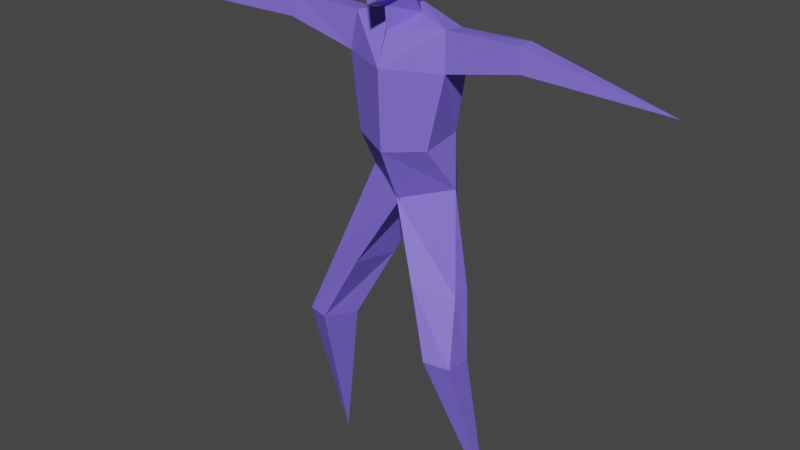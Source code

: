 # Source: character.blend  (saved by Blender 3.2.14; exported with 4.5.12 LTS)
import bpy
from mathutils import Matrix  # noqa: F401  (used for matrix-valued properties, if any)

bpy.ops.wm.read_factory_settings(use_empty=True)
scene = bpy.context.scene
scene.name = 'Scene'

# ---- collections
col_collection = bpy.data.collections.new('Collection'); scene.collection.children.link(col_collection)

# ---- materials (node trees are filled in below, after node groups)
mat_material_001 = bpy.data.materials.new('Material.001')
mat_material_001.use_transparent_shadow = False

# ---- material node trees
mat_material_001.use_nodes = True; mat_material_001.node_tree.nodes.clear()
_N = mat_material_001.node_tree.nodes; _L = mat_material_001.node_tree.links
n0 = _N.new('ShaderNodeBsdfPrincipled'); n0.name = 'Principled BSDF'; n0.location = (10, 300)
n0.distribution = 'GGX'
n0.subsurface_method = 'RANDOM_WALK_SKIN'
n0.inputs[0].default_value = (0.211, 0.1451, 0.8, 1.0)
n0.inputs[3].default_value = 1.45
n0.inputs[27].default_value = (0.0, 0.0, 0.0, 1.0)
n0.inputs[28].default_value = 1.0
n1 = _N.new('ShaderNodeOutputMaterial'); n1.name = 'Material Output'; n1.location = (300, 300)
_L.new(n0.outputs[0], n1.inputs[0])
n1.is_active_output = True

# ---- world
world_world = bpy.data.worlds.new('World'); scene.world = world_world
world_world.use_nodes = True; world_world.node_tree.nodes.clear()
_N = world_world.node_tree.nodes; _L = world_world.node_tree.links
n0 = _N.new('ShaderNodeOutputWorld'); n0.name = 'World Output'; n0.location = (300, 300)
n1 = _N.new('ShaderNodeBackground'); n1.name = 'Background'; n1.location = (10, 300)
n1.inputs[0].default_value = (0.05088, 0.05088, 0.05088, 1.0)
_L.new(n1.outputs[0], n0.inputs[0])
n0.is_active_output = True
world_world.color = (0.05088, 0.05088, 0.05088)
world_world.use_sun_shadow = False
world_world.sun_shadow_jitter_overblur = 0.0

# ---- meshes
me_cube_001 = bpy.data.meshes.new('Cube.001')
me_cube_001.from_pydata([(-1.728, -0.288, 0.05346), (-1.601, -1.335, 3.397), (-1.571, -0.8058, 3.347), (-1.144, -1.478, 3.443), (-0.9671, -0.7848, 3.3), (-0.8832, -0.3224, 6.177), (0.03462, -0.757, 5.902), (-0.3655, 0.4268, 5.509), (-0.9048, -0.7091, 9.011), (-0.8995, -0.2789, 8.96), (-0.0495, -0.3463, 9.531), (-0.01688, -0.03324, 8.859), (-0.7122, -0.8892, 7.002), (-0.6578, -0.05562, 7.075), (0.005348, -1.207, 6.901), (0.005398, 0.2716, 7.113), (-0.9765, -0.7958, 8.342), (0.01904, -1.263, 8.341), (-0.9744, -0.2234, 8.323), (0.0215, 0.1935, 8.166), (-2.252, -0.6979, 9.034), (-2.252, -0.3777, 9.034), (-2.34, -0.7788, 8.64), (-2.32, -0.2966, 8.666), (-4.873, -0.6912, 8.557), (-0.6315, -1.167, 4.605), (-1.343, -0.8781, 4.508), (-0.6456, -0.09924, 4.386), (-1.343, -0.5417, 4.508), (0.0127, -0.2234, 9.253), (0.02222, -1.04, 8.912), (-0.3157, -0.564, 9.151), (0.01371, -1.082, 9.327), (-0.32, -0.7921, 9.518), (0.02123, -0.1965, 10.5), (0.007104, -1.657, 10.56), (-0.5345, -0.8566, 10.59), (0.003269, -1.486, 9.411), (-0.5202, -0.794, 9.809), (-0.03763, -0.1429, 9.842), (0.002928, -0.8477, 10.94)], [], [(0, 1, 2), (0, 2, 4), (0, 4, 3), (0, 3, 1), (26, 25, 6, 5), (18, 16, 22, 23), (27, 28, 5, 7), (25, 27, 7, 6), (28, 26, 5), (11, 9, 8, 31, 29), (16, 17, 30, 31, 8), (19, 18, 9, 11), (31, 30, 32, 33), (6, 7, 15, 14), (7, 5, 13, 15), (5, 6, 14, 12), (5, 12, 13), (14, 15, 19, 17), (15, 13, 18, 19), (12, 14, 17, 16), (13, 12, 16, 18), (22, 20, 24), (16, 8, 20, 22), (8, 9, 21, 20), (9, 18, 23, 21), (21, 23, 24), (20, 21, 24), (23, 22, 24), (2, 1, 26, 28), (3, 4, 27, 25), (4, 2, 28, 27), (1, 3, 25, 26), (39, 38, 36, 34), (29, 31, 33, 10), (38, 37, 35, 36), (33, 32, 37, 38), (10, 33, 38, 39), (36, 35, 40), (34, 36, 40)])
_uv = me_cube_001.uv_layers.new(name='UVMap')
_uv.uv.foreach_set('vector', [0.375, 0.0, 0.625, 0.0, 0.625, 0.25, 0.375, 0.25, 0.625, 0.25, 0.625, 0.5, 0.375, 0.5, 0.625, 0.5, 0.625, 0.75, 0.375, 0.75, 0.625, 0.75, 0.625, 1.0, 0.625, 1.0, 0.625, 0.75, 0.625, 0.75, 0.625, 1.0, 0.625, 0.25, 0.625, 0.0, 0.625, 0.0, 0.625, 0.25, 0.625, 0.5, 0.625, 0.25, 0.625, 0.25, 0.625, 0.5, 0.625, 0.75, 0.625, 0.5, 0.625, 0.5, 0.625, 0.75, 0.625, 0.25, 0.625, 0.1526, 0.625, 0.25, 0.625, 0.5, 0.875, 0.5, 0.875, 0.75, 0.74, 0.75, 0.625, 0.5666, 0.625, 1.0, 0.625, 0.75, 0.625, 0.75, 0.625, 0.865, 0.625, 1.0, 0.625, 0.5, 0.625, 0.25, 0.625, 0.25, 0.625, 0.5, 0.625, 0.865, 0.625, 0.75, 0.625, 0.75, 0.625, 0.865, 0.625, 0.75, 0.625, 0.5, 0.625, 0.5, 0.625, 0.75, 0.625, 0.5, 0.625, 0.25, 0.625, 0.25, 0.625, 0.5, 0.625, 1.0, 0.625, 0.75, 0.625, 0.75, 0.625, 1.0, 0.625, 0.0, 0.625, 0.0, 0.625, 0.25, 0.625, 0.75, 0.625, 0.5, 0.625, 0.5, 0.625, 0.75, 0.625, 0.5, 0.625, 0.25, 0.625, 0.25, 0.625, 0.5, 0.625, 1.0, 0.625, 0.75, 0.625, 0.75, 0.625, 1.0, 0.625, 0.25, 0.625, 0.0, 0.625, 0.0, 0.625, 0.25, 0.625, 1.0, 0.625, 1.0, 0.625, 1.0, 0.625, 1.0, 0.625, 1.0, 0.625, 1.0, 0.625, 1.0, 0.875, 0.75, 0.875, 0.5, 0.875, 0.5, 0.875, 0.75, 0.625, 0.25, 0.625, 0.25, 0.625, 0.25, 0.625, 0.25, 0.625, 0.25, 0.625, 0.25, 0.625, 0.25, 0.875, 0.75, 0.875, 0.5, 0.875, 0.75, 0.625, 0.25, 0.625, 0.0, 0.625, 0.25, 0.625, 0.25, 0.625, 0.0, 0.625, 0.1526, 0.625, 0.25, 0.625, 0.75, 0.625, 0.5, 0.625, 0.5, 0.625, 0.75, 0.625, 0.5, 0.625, 0.25, 0.625, 0.25, 0.625, 0.5, 0.625, 1.0, 0.625, 0.75, 0.625, 0.75, 0.625, 1.0, 0.625, 0.5666, 0.74, 0.75, 0.74, 0.75, 0.625, 0.5666, 0.625, 0.5666, 0.74, 0.75, 0.74, 0.75, 0.625, 0.5666, 0.625, 0.865, 0.625, 0.75, 0.625, 0.75, 0.625, 0.865, 0.625, 0.865, 0.625, 0.75, 0.625, 0.75, 0.625, 0.865, 0.625, 0.5666, 0.74, 0.75, 0.74, 0.75, 0.625, 0.5666, 0.625, 0.865, 0.625, 0.75, 0.0, 0.0, 0.625, 0.5666, 0.625, 0.865, 0.0, 0.0])
me_cube_001.materials.append(mat_material_001)
me_cube_001.update()
arm_armature = bpy.data.armatures.new('Armature')  # bones are not reproduced

# ---- objects
ob_cube = bpy.data.objects.new('Cube', me_cube_001)
ob_armature = bpy.data.objects.new('Armature', arm_armature)

# ---- transforms, parenting, visibility, modifiers, constraints
ob_cube.parent = ob_armature
ob_cube.location = (0.0, 0.0, 0.0)
_vg = ob_cube.vertex_groups.new(name='body')
_vg.add([5, 6, 8, 9, 11, 12, 13, 14, 15, 16, 17, 18, 19, 29, 30, 31], 1.0, 'REPLACE')
_vg = ob_cube.vertex_groups.new(name='head')
_vg.add([10, 29, 30, 31, 32, 33, 34, 35, 36, 37, 38, 39, 40], 1.0, 'REPLACE')
_vg = ob_cube.vertex_groups.new(name='upperarm.l')
_vg = ob_cube.vertex_groups.new(name='lowerarm.l')
_vg = ob_cube.vertex_groups.new(name='upperleg.l')
_vg = ob_cube.vertex_groups.new(name='lowerleg.l')
_vg = ob_cube.vertex_groups.new(name='upperarm.r')
_vg.add([8, 9, 16, 18, 20, 21, 22, 23], 1.0, 'REPLACE')
_vg = ob_cube.vertex_groups.new(name='lowerarm.r')
_vg.add([20, 21, 22, 23, 24], 1.0, 'REPLACE')
_vg = ob_cube.vertex_groups.new(name='upperleg.r')
_vg.add([1, 2, 3, 4, 5, 6, 7, 25, 26, 27, 28], 1.0, 'REPLACE')
_vg = ob_cube.vertex_groups.new(name='lowerleg.r')
_vg.add([0, 1, 2, 3, 4], 1.0, 'REPLACE')
_m = ob_cube.modifiers.new('Mirror', 'MIRROR')
_m.merge_threshold = 0.045
_m = ob_cube.modifiers.new('Armature', 'ARMATURE')
_m.object = ob_armature
ob_armature.location = (0.0, 0.0, 0.0)
ob_armature.show_in_front = True

# ---- collection membership
col_collection.objects.link(ob_cube)
col_collection.objects.link(ob_armature)

# ---- scene / render settings (as saved in the file)
scene.frame_start = 0; scene.frame_end = 100; scene.frame_set(54)
scene.render.engine = 'BLENDER_EEVEE_NEXT'
scene.cycles.sampling_pattern = 'TABULATED_SOBOL'
scene.cycles.use_light_tree = False
scene.view_settings.view_transform = 'Filmic'
bpy.context.view_layer.update()

# ---- added for rendering (the .blend has no active camera and no usable light): camera, sun
cam_auto = bpy.data.cameras.new('AutoCamera')
cam_auto.lens = 50.0
cam_auto.sensor_width = 36.0
cam_auto.clip_end = 1000.0
ob_auto_camera = bpy.data.objects.new('AutoCamera', cam_auto)
scene.collection.objects.link(ob_auto_camera)
ob_auto_camera.location = (10.8923, -13.7841, 14.0939)
ob_auto_camera.rotation_euler = (1.09748, -7.21219e-08, 0.694738)
scene.camera = ob_auto_camera
light_auto_sun = bpy.data.lights.new('AutoSun', 'SUN')
light_auto_sun.energy = 3.0
light_auto_sun.angle = 0.0523599
ob_auto_sun = bpy.data.objects.new('AutoSun', light_auto_sun)
scene.collection.objects.link(ob_auto_sun)
ob_auto_sun.rotation_euler = (0.872665, 0.174533, 0.523599)
bpy.context.view_layer.update()
